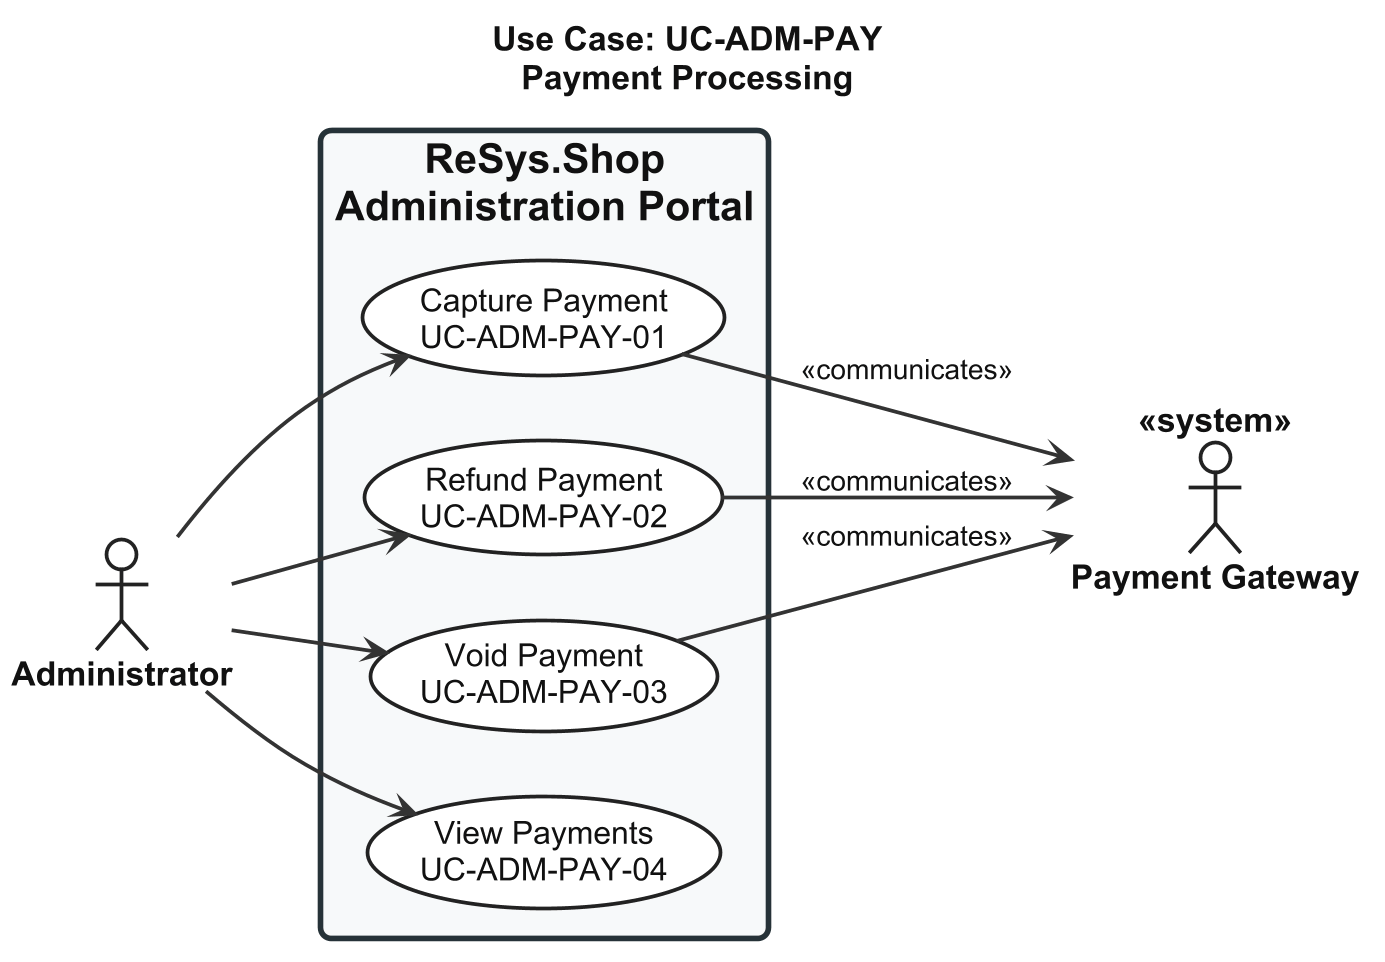

The diagram above was rendered by PlantUML. Its source (embedded in the PNG):
@startuml usecase-admin-payment-processing

left to right direction

skinparam shadowing false
skinparam dpi 180

<style>

root {
  FontName "Arial"
  FontSize 18
  FontColor #111111
}

actor {
  FontName "Arial"
  FontSize 18
  FontStyle bold
  FontColor #111111
  BackgroundColor #FFFFFF
  LineColor #222222
  LineThickness 2
}

usecase {
  FontName "Arial"
  FontSize 17
  FontColor #111111
  FontStyle plain
  BackgroundColor #FFFFFF
  LineColor #222222
  LineThickness 2
  Padding 18
}

rectangle {
  FontName "Arial"
  FontSize 22
  FontStyle bold
  FontColor #111111
  BackgroundColor #F7F9FA
  LineColor #263238
  LineThickness 3
  RoundCorner 12
  Padding 30
}

arrow {
  FontName "Arial"
  FontSize 15
  FontColor #111111
  LineColor #333333
  LineThickness 2
}

</style>

title Use Case: UC-ADM-PAY\nPayment Processing

actor "Administrator" as Admin
actor "Payment Gateway" as Gateway <<system>>

rectangle "ReSys.Shop\nAdministration Portal" {

  usecase "Capture Payment\nUC-ADM-PAY-01" as UC_CAPTURE

  usecase "Refund Payment\nUC-ADM-PAY-02" as UC_REFUND

  usecase "Void Payment\nUC-ADM-PAY-03" as UC_VOID

  usecase "View Payments\nUC-ADM-PAY-04" as UC_VIEW

}

Admin --> UC_CAPTURE
Admin --> UC_REFUND
Admin --> UC_VOID
Admin --> UC_VIEW

UC_CAPTURE --> Gateway : <<communicates>>
UC_REFUND --> Gateway : <<communicates>>
UC_VOID --> Gateway : <<communicates>>

@enduml